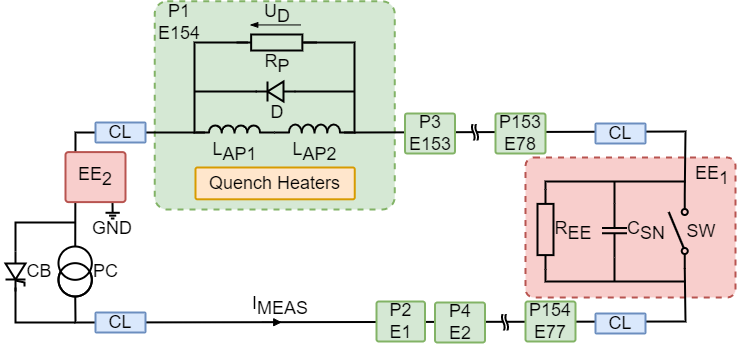

The diagram above was exported from draw.io. Its source (the exported page's mxGraphModel, read from the mxfile embedded in the PNG):
<mxGraphModel dx="1199" dy="4321" grid="1" gridSize="10" guides="1" tooltips="1" connect="1" arrows="0" fold="1" page="1" pageScale="1" pageWidth="827" pageHeight="1169" math="0" shadow="0">
  <root>
    <mxCell id="0" />
    <mxCell id="1" parent="0" />
    <mxCell id="2" value="" style="rounded=1;whiteSpace=wrap;html=1;fillColor=#d5e8d4;dashed=1;arcSize=6;container=0;strokeWidth=2;strokeColor=#82b366;fontFamily=Arial;fontSize=18;" vertex="1" parent="1">
      <mxGeometry x="2589.25" y="-2100.2" width="240" height="208.2" as="geometry" />
    </mxCell>
    <mxCell id="3" value="" style="endArrow=blockThin;html=1;strokeWidth=1;endFill=1;rounded=0;labelBackgroundColor=none;textDirection=ltr;entryX=0.25;entryY=0.08;entryDx=0;entryDy=0;entryPerimeter=0;fontFamily=Arial;fontSize=18;" edge="1" parent="2">
      <mxGeometry x="0.0196" y="-11" width="100" relative="1" as="geometry">
        <mxPoint x="146" y="23.640689655172416" as="sourcePoint" />
        <mxPoint x="95" y="23.640689655172416" as="targetPoint" />
        <mxPoint as="offset" />
      </mxGeometry>
    </mxCell>
    <mxCell id="4" value="U&lt;sub style=&quot;font-size: 18px;&quot;&gt;D&lt;/sub&gt;" style="text;html=1;strokeColor=none;fillColor=none;align=center;verticalAlign=middle;whiteSpace=wrap;rounded=0;strokeWidth=2;fontFamily=Arial;fontSize=18;" vertex="1" parent="2">
      <mxGeometry x="104.34999999999991" y="6.579448275861939" width="36.4" height="13.066344827586207" as="geometry" />
    </mxCell>
    <mxCell id="5" value="" style="rounded=1;whiteSpace=wrap;html=1;fillColor=#f8cecc;dashed=1;arcSize=6;container=0;strokeWidth=2;strokeColor=#b85450;fontFamily=Arial;fontSize=18;" vertex="1" parent="1">
      <mxGeometry x="2960" y="-1944" width="210" height="140" as="geometry" />
    </mxCell>
    <mxCell id="6" style="edgeStyle=orthogonalEdgeStyle;rounded=0;orthogonalLoop=1;jettySize=auto;html=1;exitX=1;exitY=0.5;exitDx=0;exitDy=0;endArrow=none;endFill=0;strokeWidth=2;fontFamily=Arial;fontSize=18;" edge="1" parent="1">
      <mxGeometry relative="1" as="geometry">
        <mxPoint x="2629.25" y="-1969" as="targetPoint" />
        <mxPoint x="2570" y="-1969" as="sourcePoint" />
      </mxGeometry>
    </mxCell>
    <mxCell id="7" value="PC" style="pointerEvents=1;verticalLabelPosition=middle;shadow=0;dashed=0;align=left;html=1;verticalAlign=middle;shape=mxgraph.electrical.signal_sources.current_source;labelPosition=right;strokeWidth=2;fontFamily=Arial;fontSize=18;" vertex="1" parent="1">
      <mxGeometry x="2493" y="-1855" width="33.33" height="50" as="geometry" />
    </mxCell>
    <mxCell id="8" value="" style="group;strokeWidth=2;fontFamily=Arial;fontSize=18;" vertex="1" connectable="0" parent="1">
      <mxGeometry x="2435" y="-1850" width="70" height="50" as="geometry" />
    </mxCell>
    <mxCell id="9" value="CB" style="text;html=1;strokeColor=none;fillColor=none;align=center;verticalAlign=middle;whiteSpace=wrap;rounded=0;strokeWidth=2;fontFamily=Arial;fontSize=18;" vertex="1" parent="8">
      <mxGeometry x="9" y="5" width="60" height="30" as="geometry" />
    </mxCell>
    <mxCell id="10" value="" style="group;rotation=-180;fontFamily=Arial;fontSize=18;" vertex="1" connectable="0" parent="8">
      <mxGeometry x="5" width="20" height="40" as="geometry" />
    </mxCell>
    <mxCell id="11" value="" style="pointerEvents=1;verticalLabelPosition=middle;shadow=0;dashed=0;align=center;html=1;verticalAlign=middle;shape=mxgraph.electrical.diodes.diode;labelBackgroundColor=none;rotation=-270;horizontal=0;labelPosition=center;strokeWidth=2;fontFamily=Arial;fontSize=18;" vertex="1" parent="10">
      <mxGeometry x="-10" y="10" width="40" height="20" as="geometry" />
    </mxCell>
    <mxCell id="12" value="" style="endArrow=none;html=1;rounded=0;entryX=0.091;entryY=0.046;entryDx=0;entryDy=0;entryPerimeter=0;strokeWidth=2;fontFamily=Arial;fontSize=18;" edge="1" parent="10">
      <mxGeometry width="50" height="50" relative="1" as="geometry">
        <mxPoint x="19" y="35" as="sourcePoint" />
        <mxPoint x="10" y="29" as="targetPoint" />
        <Array as="points">
          <mxPoint x="19" y="31" />
        </Array>
      </mxGeometry>
    </mxCell>
    <mxCell id="13" value="" style="endArrow=none;html=1;rounded=0;entryX=0;entryY=0.5;entryDx=0;entryDy=0;exitX=0.5;exitY=0;exitDx=0;exitDy=0;exitPerimeter=0;strokeWidth=2;fontFamily=Arial;fontSize=18;" edge="1" source="7" parent="1">
      <mxGeometry width="50" height="50" relative="1" as="geometry">
        <mxPoint x="2600" y="-1889" as="sourcePoint" />
        <mxPoint x="2570" y="-1969" as="targetPoint" />
        <Array as="points">
          <mxPoint x="2510" y="-1969" />
        </Array>
      </mxGeometry>
    </mxCell>
    <mxCell id="14" value="" style="endArrow=none;html=1;rounded=0;exitX=0;exitY=0.5;exitDx=0;exitDy=0;exitPerimeter=0;strokeWidth=2;fontFamily=Arial;fontSize=18;" edge="1" source="11" parent="1">
      <mxGeometry width="50" height="50" relative="1" as="geometry">
        <mxPoint x="2450" y="-1854" as="sourcePoint" />
        <mxPoint x="2510" y="-1879" as="targetPoint" />
        <Array as="points">
          <mxPoint x="2450" y="-1879" />
        </Array>
      </mxGeometry>
    </mxCell>
    <mxCell id="15" value="" style="endArrow=none;html=1;rounded=0;entryX=0.5;entryY=1;entryDx=0;entryDy=0;entryPerimeter=0;exitX=0.013;exitY=0.797;exitDx=0;exitDy=0;exitPerimeter=0;strokeWidth=2;fontFamily=Arial;fontSize=18;" edge="1" source="17" target="7" parent="1">
      <mxGeometry width="50" height="50" relative="1" as="geometry">
        <mxPoint x="3060" y="-1789" as="sourcePoint" />
        <mxPoint x="2470" y="-1858" as="targetPoint" />
        <Array as="points">
          <mxPoint x="3120" y="-1780" />
          <mxPoint x="2510" y="-1779" />
        </Array>
      </mxGeometry>
    </mxCell>
    <mxCell id="16" value="" style="endArrow=none;html=1;rounded=0;entryX=0;entryY=0.5;entryDx=0;entryDy=0;entryPerimeter=0;strokeWidth=2;fontFamily=Arial;fontSize=18;" edge="1" parent="1">
      <mxGeometry x="0.4728" y="-10" width="50" height="50" relative="1" as="geometry">
        <mxPoint x="2510" y="-1779" as="sourcePoint" />
        <mxPoint x="2450" y="-1814" as="targetPoint" />
        <Array as="points">
          <mxPoint x="2450" y="-1779" />
        </Array>
      </mxGeometry>
    </mxCell>
    <mxCell id="17" value="" style="html=1;shape=mxgraph.electrical.electro-mechanical.singleSwitch;aspect=fixed;elSwitchState=off;rotation=-90;strokeWidth=2;fillColor=none;fontFamily=Arial;fontSize=18;" vertex="1" parent="1">
      <mxGeometry x="3075.75" y="-1880" width="75" height="20" as="geometry" />
    </mxCell>
    <mxCell id="18" value="" style="pointerEvents=1;verticalLabelPosition=bottom;shadow=0;dashed=0;align=center;html=1;verticalAlign=top;shape=mxgraph.electrical.capacitors.capacitor_1;rotation=90;strokeWidth=2;fontFamily=Arial;fontSize=18;" vertex="1" parent="1">
      <mxGeometry x="3022" y="-1883.4" width="54" height="25" as="geometry" />
    </mxCell>
    <mxCell id="19" value="SW" style="text;html=1;strokeColor=none;fillColor=none;align=center;verticalAlign=middle;whiteSpace=wrap;rounded=0;strokeWidth=2;fontFamily=Arial;fontSize=18;" vertex="1" parent="1">
      <mxGeometry x="3106" y="-1885" width="60" height="30" as="geometry" />
    </mxCell>
    <mxCell id="20" value="C&lt;sub style=&quot;font-size: 18px;&quot;&gt;SN&lt;/sub&gt;" style="text;html=1;strokeColor=none;fillColor=none;align=center;verticalAlign=middle;whiteSpace=wrap;rounded=0;strokeWidth=2;fontFamily=Arial;fontSize=18;" vertex="1" parent="1">
      <mxGeometry x="3051" y="-1885" width="60" height="30" as="geometry" />
    </mxCell>
    <mxCell id="21" value="" style="pointerEvents=1;verticalLabelPosition=bottom;shadow=0;dashed=0;align=center;html=1;verticalAlign=top;shape=mxgraph.electrical.resistors.resistor_1;rotation=90;strokeWidth=2;fillColor=none;fontFamily=Arial;fontSize=18;" vertex="1" parent="1">
      <mxGeometry x="2940" y="-1880" width="80" height="16" as="geometry" />
    </mxCell>
    <mxCell id="22" value="&lt;span style=&quot;font-size: 18px;&quot;&gt;R&lt;sub style=&quot;font-size: 18px;&quot;&gt;EE&lt;/sub&gt;&lt;/span&gt;" style="text;html=1;strokeColor=none;fillColor=none;align=center;verticalAlign=middle;whiteSpace=wrap;rounded=0;strokeWidth=2;fontFamily=Arial;fontSize=18;" vertex="1" parent="1">
      <mxGeometry x="2978" y="-1885" width="60" height="30" as="geometry" />
    </mxCell>
    <mxCell id="23" value="" style="endArrow=none;html=1;rounded=0;entryX=1;entryY=0.8;entryDx=0;entryDy=0;exitX=1;exitY=1;exitDx=0;exitDy=0;exitPerimeter=0;strokeWidth=2;fontFamily=Arial;fontSize=18;" edge="1" source="29" target="17" parent="1">
      <mxGeometry width="50" height="50" relative="1" as="geometry">
        <mxPoint x="2790" y="-1839" as="sourcePoint" />
        <mxPoint x="2780" y="-1989" as="targetPoint" />
        <Array as="points">
          <mxPoint x="3120" y="-1970" />
        </Array>
      </mxGeometry>
    </mxCell>
    <mxCell id="24" value="P1&lt;br style=&quot;font-size: 18px;&quot;&gt;E154" style="text;html=1;strokeColor=none;fillColor=none;align=center;verticalAlign=middle;whiteSpace=wrap;rounded=0;strokeWidth=2;fontFamily=Arial;fontSize=18;" vertex="1" parent="1">
      <mxGeometry x="2584" y="-2094" width="60" height="30" as="geometry" />
    </mxCell>
    <mxCell id="25" value="" style="pointerEvents=1;verticalLabelPosition=bottom;shadow=0;dashed=0;align=center;html=1;verticalAlign=top;shape=mxgraph.electrical.resistors.resistor_1;labelBackgroundColor=none;strokeWidth=2;fillColor=none;fontFamily=Arial;fontSize=18;" vertex="1" parent="1">
      <mxGeometry x="2671.25" y="-2067" width="80" height="16" as="geometry" />
    </mxCell>
    <mxCell id="26" style="edgeStyle=orthogonalEdgeStyle;rounded=0;orthogonalLoop=1;jettySize=auto;html=1;endArrow=none;endFill=0;strokeWidth=2;fontFamily=Arial;fontSize=18;" edge="1" parent="1">
      <mxGeometry relative="1" as="geometry">
        <mxPoint x="2789.25" y="-2010" as="targetPoint" />
        <mxPoint x="2729.25" y="-2010" as="sourcePoint" />
      </mxGeometry>
    </mxCell>
    <mxCell id="27" value="" style="pointerEvents=1;verticalLabelPosition=bottom;shadow=0;dashed=0;align=center;html=1;verticalAlign=top;shape=mxgraph.electrical.diodes.diode;labelBackgroundColor=none;strokeWidth=2;fillColor=none;rotation=-180;fontFamily=Arial;fontSize=18;" vertex="1" parent="1">
      <mxGeometry x="2690" y="-2020" width="40" height="20" as="geometry" />
    </mxCell>
    <mxCell id="28" value="L&lt;sub style=&quot;font-size: 18px;&quot;&gt;AP1&lt;/sub&gt;" style="pointerEvents=1;verticalLabelPosition=bottom;shadow=0;dashed=0;align=center;html=1;verticalAlign=top;shape=mxgraph.electrical.inductors.inductor_3;labelBackgroundColor=none;strokeWidth=2;fontFamily=Arial;fontSize=18;" vertex="1" parent="1">
      <mxGeometry x="2629" y="-1976" width="80" height="7" as="geometry" />
    </mxCell>
    <mxCell id="29" value="L&lt;sub style=&quot;font-size: 18px;&quot;&gt;AP2&lt;/sub&gt;" style="pointerEvents=1;verticalLabelPosition=bottom;shadow=0;dashed=0;align=center;html=1;verticalAlign=top;shape=mxgraph.electrical.inductors.inductor_3;labelBackgroundColor=none;strokeWidth=2;fontFamily=Arial;fontSize=18;" vertex="1" parent="1">
      <mxGeometry x="2709" y="-1977" width="80" height="8" as="geometry" />
    </mxCell>
    <mxCell id="30" value="" style="endArrow=none;html=1;rounded=0;entryX=0;entryY=0.5;entryDx=0;entryDy=0;entryPerimeter=0;strokeWidth=2;fontFamily=Arial;fontSize=18;" edge="1" parent="1">
      <mxGeometry width="50" height="50" relative="1" as="geometry">
        <mxPoint x="2629" y="-1969" as="sourcePoint" />
        <mxPoint x="2682" y="-2059" as="targetPoint" />
        <Array as="points">
          <mxPoint x="2639" y="-1969" />
          <mxPoint x="2629" y="-1969" />
          <mxPoint x="2629" y="-2059" />
        </Array>
      </mxGeometry>
    </mxCell>
    <mxCell id="31" value="" style="endArrow=none;html=1;rounded=0;strokeWidth=2;fontFamily=Arial;fontSize=18;" edge="1" parent="1">
      <mxGeometry width="50" height="50" relative="1" as="geometry">
        <mxPoint x="2789" y="-1969" as="sourcePoint" />
        <mxPoint x="2738.25" y="-2059" as="targetPoint" />
        <Array as="points">
          <mxPoint x="2779" y="-1969" />
          <mxPoint x="2789" y="-1969" />
          <mxPoint x="2789" y="-2059" />
        </Array>
      </mxGeometry>
    </mxCell>
    <mxCell id="32" value="" style="endArrow=none;html=1;rounded=0;strokeWidth=2;fontFamily=Arial;fontSize=18;" edge="1" parent="1">
      <mxGeometry width="50" height="50" relative="1" as="geometry">
        <mxPoint x="2629.25" y="-2010" as="sourcePoint" />
        <mxPoint x="2691.25" y="-2010" as="targetPoint" />
      </mxGeometry>
    </mxCell>
    <mxCell id="33" value="P3&lt;br style=&quot;font-size: 18px;&quot;&gt;E153" style="rounded=1;whiteSpace=wrap;html=1;fillColor=#d5e8d4;arcSize=6;strokeColor=#82b366;strokeWidth=2;fontFamily=Arial;fontSize=18;" vertex="1" parent="1">
      <mxGeometry x="2839.5" y="-1988" width="50" height="40" as="geometry" />
    </mxCell>
    <mxCell id="34" value="" style="endArrow=none;html=1;rounded=0;exitX=0;exitY=0.5;exitDx=0;exitDy=0;exitPerimeter=0;strokeWidth=2;fontFamily=Arial;fontSize=18;" edge="1" source="21" parent="1">
      <mxGeometry width="50" height="50" relative="1" as="geometry">
        <mxPoint x="2780" y="-1930" as="sourcePoint" />
        <mxPoint x="3120" y="-1920" as="targetPoint" />
        <Array as="points">
          <mxPoint x="2980" y="-1920" />
          <mxPoint x="2990" y="-1920" />
          <mxPoint x="3010" y="-1920" />
        </Array>
      </mxGeometry>
    </mxCell>
    <mxCell id="35" value="" style="endArrow=none;html=1;rounded=0;exitX=1;exitY=0.5;exitDx=0;exitDy=0;exitPerimeter=0;strokeWidth=2;fontFamily=Arial;fontSize=18;" edge="1" source="21" parent="1">
      <mxGeometry width="50" height="50" relative="1" as="geometry">
        <mxPoint x="3240" y="-1820" as="sourcePoint" />
        <mxPoint x="3120" y="-1820" as="targetPoint" />
        <Array as="points">
          <mxPoint x="2980" y="-1820" />
          <mxPoint x="2990" y="-1820" />
          <mxPoint x="3010" y="-1820" />
        </Array>
      </mxGeometry>
    </mxCell>
    <mxCell id="36" value="" style="endArrow=none;html=1;rounded=0;entryX=0;entryY=0.5;entryDx=0;entryDy=0;entryPerimeter=0;strokeWidth=2;fontFamily=Arial;fontSize=18;" edge="1" target="18" parent="1">
      <mxGeometry width="50" height="50" relative="1" as="geometry">
        <mxPoint x="3049" y="-1920" as="sourcePoint" />
        <mxPoint x="3004" y="-1822" as="targetPoint" />
      </mxGeometry>
    </mxCell>
    <mxCell id="37" value="" style="endArrow=none;html=1;rounded=0;entryX=1;entryY=0.5;entryDx=0;entryDy=0;entryPerimeter=0;strokeWidth=2;fontFamily=Arial;fontSize=18;" edge="1" target="18" parent="1">
      <mxGeometry width="50" height="50" relative="1" as="geometry">
        <mxPoint x="3049" y="-1820" as="sourcePoint" />
        <mxPoint x="3059" y="-1888" as="targetPoint" />
      </mxGeometry>
    </mxCell>
    <mxCell id="38" value="CL" style="rounded=1;whiteSpace=wrap;html=1;fillColor=#dae8fc;arcSize=6;strokeColor=#6c8ebf;strokeWidth=2;fontFamily=Arial;fontSize=18;" vertex="1" parent="1">
      <mxGeometry x="2530" y="-1979" width="50" height="20" as="geometry" />
    </mxCell>
    <mxCell id="39" value="CL" style="rounded=1;whiteSpace=wrap;html=1;fillColor=#dae8fc;arcSize=6;strokeColor=#6c8ebf;strokeWidth=2;fontFamily=Arial;fontSize=18;" vertex="1" parent="1">
      <mxGeometry x="3030" y="-1978" width="50" height="20" as="geometry" />
    </mxCell>
    <mxCell id="40" value="EE&lt;sub style=&quot;font-size: 18px;&quot;&gt;1&lt;/sub&gt;" style="text;html=1;strokeColor=none;fillColor=none;align=center;verticalAlign=middle;whiteSpace=wrap;rounded=0;strokeWidth=2;fontFamily=Arial;fontSize=18;" vertex="1" parent="1">
      <mxGeometry x="3117" y="-1940" width="60" height="30" as="geometry" />
    </mxCell>
    <mxCell id="41" value="P2&lt;br style=&quot;font-size: 18px;&quot;&gt;E1" style="rounded=1;whiteSpace=wrap;html=1;fillColor=#d5e8d4;arcSize=6;strokeColor=#82b366;strokeWidth=2;fontFamily=Arial;fontSize=18;" vertex="1" parent="1">
      <mxGeometry x="2811" y="-1800" width="48.5" height="40" as="geometry" />
    </mxCell>
    <mxCell id="42" value="CL" style="rounded=1;whiteSpace=wrap;html=1;fillColor=#dae8fc;arcSize=6;strokeColor=#6c8ebf;strokeWidth=2;fontFamily=Arial;fontSize=18;" vertex="1" parent="1">
      <mxGeometry x="3030" y="-1788" width="50" height="20" as="geometry" />
    </mxCell>
    <mxCell id="43" value="CL" style="rounded=1;whiteSpace=wrap;html=1;fillColor=#dae8fc;arcSize=6;strokeColor=#6c8ebf;strokeWidth=2;fontFamily=Arial;fontSize=18;" vertex="1" parent="1">
      <mxGeometry x="2530" y="-1789" width="50" height="20" as="geometry" />
    </mxCell>
    <mxCell id="44" value="" style="endArrow=block;html=1;strokeWidth=1;endFill=1;rounded=0;labelBackgroundColor=none;fontFamily=Arial;fontSize=18;" edge="1" parent="1">
      <mxGeometry width="100" relative="1" as="geometry">
        <mxPoint x="2696.25" y="-1779.3100000000002" as="sourcePoint" />
        <mxPoint x="2716.25" y="-1779.2" as="targetPoint" />
        <mxPoint as="offset" />
      </mxGeometry>
    </mxCell>
    <mxCell id="45" value="I&lt;sub style=&quot;font-size: 18px;&quot;&gt;MEAS&lt;/sub&gt;" style="text;html=1;strokeColor=none;fillColor=none;align=center;verticalAlign=middle;whiteSpace=wrap;rounded=0;strokeWidth=2;fontFamily=Arial;fontSize=18;" vertex="1" parent="1">
      <mxGeometry x="2696.8" y="-1804" width="36.4" height="18.2" as="geometry" />
    </mxCell>
    <mxCell id="46" value="" style="group;strokeWidth=2;fontFamily=Arial;fontSize=18;" vertex="1" connectable="0" parent="1">
      <mxGeometry x="2540" y="-1903" width="14.29" height="20" as="geometry" />
    </mxCell>
    <mxCell id="47" value="" style="endArrow=none;html=1;rounded=0;strokeWidth=2;fontFamily=Arial;fontSize=18;" edge="1" parent="46">
      <mxGeometry width="50" height="50" relative="1" as="geometry">
        <mxPoint x="7.145" y="14.285714285714286" as="sourcePoint" />
        <mxPoint x="7" y="3.6000000000000227" as="targetPoint" />
      </mxGeometry>
    </mxCell>
    <mxCell id="48" value="" style="endArrow=none;html=1;rounded=0;strokeWidth=2;fontFamily=Arial;fontSize=18;" edge="1" parent="46">
      <mxGeometry width="50" height="50" relative="1" as="geometry">
        <mxPoint x="14.29" y="14.285714285714286" as="sourcePoint" />
        <mxPoint y="14.285714285714286" as="targetPoint" />
      </mxGeometry>
    </mxCell>
    <mxCell id="49" value="" style="endArrow=none;html=1;rounded=0;strokeWidth=2;fontFamily=Arial;fontSize=18;" edge="1" parent="46">
      <mxGeometry width="50" height="50" relative="1" as="geometry">
        <mxPoint x="10.7175" y="17.142857142857142" as="sourcePoint" />
        <mxPoint x="3.5725" y="17.142857142857142" as="targetPoint" />
      </mxGeometry>
    </mxCell>
    <mxCell id="50" value="" style="endArrow=none;html=1;rounded=0;strokeWidth=2;fontFamily=Arial;fontSize=18;" edge="1" parent="46">
      <mxGeometry width="50" height="50" relative="1" as="geometry">
        <mxPoint x="8.931249999999999" y="20" as="sourcePoint" />
        <mxPoint x="5.35875" y="20" as="targetPoint" />
      </mxGeometry>
    </mxCell>
    <mxCell id="51" value="EE&lt;sub style=&quot;font-size: 18px;&quot;&gt;2&lt;/sub&gt;" style="rounded=1;whiteSpace=wrap;html=1;fillColor=#f8cecc;arcSize=6;strokeColor=#b85450;strokeWidth=2;fontFamily=Arial;fontSize=18;" vertex="1" parent="1">
      <mxGeometry x="2500" y="-1949.4" width="60" height="50" as="geometry" />
    </mxCell>
    <mxCell id="52" value="GND" style="text;html=1;strokeColor=none;fillColor=none;align=center;verticalAlign=middle;whiteSpace=wrap;rounded=0;strokeWidth=2;fontFamily=Arial;fontSize=18;" vertex="1" parent="1">
      <mxGeometry x="2517.1400000000003" y="-1888" width="60" height="30" as="geometry" />
    </mxCell>
    <mxCell id="53" value="P153&lt;br style=&quot;font-size: 18px;&quot;&gt;E78" style="rounded=1;whiteSpace=wrap;html=1;fillColor=#d5e8d4;arcSize=6;strokeColor=#82b366;strokeWidth=2;fontFamily=Arial;fontSize=18;" vertex="1" parent="1">
      <mxGeometry x="2930" y="-1988" width="50" height="40" as="geometry" />
    </mxCell>
    <mxCell id="54" value="P4&lt;br style=&quot;font-size: 18px;&quot;&gt;E2" style="rounded=1;whiteSpace=wrap;html=1;fillColor=#d5e8d4;arcSize=6;strokeColor=#82b366;strokeWidth=2;fontFamily=Arial;fontSize=18;" vertex="1" parent="1">
      <mxGeometry x="2869.5" y="-1799" width="50" height="40" as="geometry" />
    </mxCell>
    <mxCell id="55" value="P154&lt;br style=&quot;font-size: 18px;&quot;&gt;E77" style="rounded=1;whiteSpace=wrap;html=1;fillColor=#d5e8d4;arcSize=6;strokeColor=#82b366;strokeWidth=2;fontFamily=Arial;fontSize=18;" vertex="1" parent="1">
      <mxGeometry x="2960" y="-1800" width="50" height="40" as="geometry" />
    </mxCell>
    <mxCell id="56" value="" style="group;strokeWidth=2;fontFamily=Arial;fontSize=18;" vertex="1" connectable="0" parent="1">
      <mxGeometry x="2904.25" y="-1980" width="10.5" height="21.59999999999991" as="geometry" />
    </mxCell>
    <mxCell id="57" value="" style="shape=tape;whiteSpace=wrap;html=1;rotation=90;size=0.46875;strokeWidth=2;fontFamily=Arial;fontSize=18;" vertex="1" parent="56">
      <mxGeometry x="-4.75" y="7.5" width="20" height="6.4" as="geometry" />
    </mxCell>
    <mxCell id="58" value="" style="rounded=0;whiteSpace=wrap;html=1;strokeColor=#FFFFFF;strokeWidth=2;fontFamily=Arial;fontSize=18;" vertex="1" parent="56">
      <mxGeometry y="20" width="10.5" height="1.6" as="geometry" />
    </mxCell>
    <mxCell id="59" value="" style="rounded=0;whiteSpace=wrap;html=1;strokeColor=#FFFFFF;strokeWidth=2;fontFamily=Arial;fontSize=18;" vertex="1" parent="56">
      <mxGeometry width="10.5" height="1.6" as="geometry" />
    </mxCell>
    <mxCell id="60" value="" style="group;strokeWidth=2;fontFamily=Arial;fontSize=18;" vertex="1" connectable="0" parent="1">
      <mxGeometry x="2934.25" y="-1790" width="10.5" height="21.59999999999991" as="geometry" />
    </mxCell>
    <mxCell id="61" value="" style="shape=tape;whiteSpace=wrap;html=1;rotation=90;size=0.46875;strokeWidth=2;fontFamily=Arial;fontSize=18;" vertex="1" parent="60">
      <mxGeometry x="-4.75" y="7.5" width="20" height="6.4" as="geometry" />
    </mxCell>
    <mxCell id="62" value="" style="rounded=0;whiteSpace=wrap;html=1;strokeColor=#FFFFFF;strokeWidth=2;fontFamily=Arial;fontSize=18;" vertex="1" parent="60">
      <mxGeometry y="20" width="10.5" height="1.6" as="geometry" />
    </mxCell>
    <mxCell id="63" value="" style="rounded=0;whiteSpace=wrap;html=1;strokeColor=#FFFFFF;strokeWidth=2;fontFamily=Arial;fontSize=18;" vertex="1" parent="60">
      <mxGeometry width="10.5" height="1.6" as="geometry" />
    </mxCell>
    <mxCell id="64" value="D" style="text;html=1;strokeColor=none;fillColor=none;align=center;verticalAlign=middle;whiteSpace=wrap;rounded=0;strokeWidth=2;fontFamily=Arial;fontSize=18;" vertex="1" parent="1">
      <mxGeometry x="2693.6" y="-1998" width="36.4" height="18.2" as="geometry" />
    </mxCell>
    <mxCell id="65" value="R&lt;sub style=&quot;font-size: 18px;&quot;&gt;P&lt;/sub&gt;" style="text;html=1;strokeColor=none;fillColor=none;align=center;verticalAlign=middle;whiteSpace=wrap;rounded=0;strokeWidth=2;fontFamily=Arial;fontSize=18;" vertex="1" parent="1">
      <mxGeometry x="2693.6" y="-2046" width="36.4" height="18.2" as="geometry" />
    </mxCell>
    <mxCell id="66" value="Quench Heaters" style="rounded=1;whiteSpace=wrap;html=1;fillColor=#ffe6cc;arcSize=6;strokeColor=#d79b00;strokeWidth=2;fontFamily=Arial;fontSize=18;" vertex="1" parent="1">
      <mxGeometry x="2630" y="-1933.9999999999998" width="159.25" height="31.8" as="geometry" />
    </mxCell>
  </root>
</mxGraphModel>